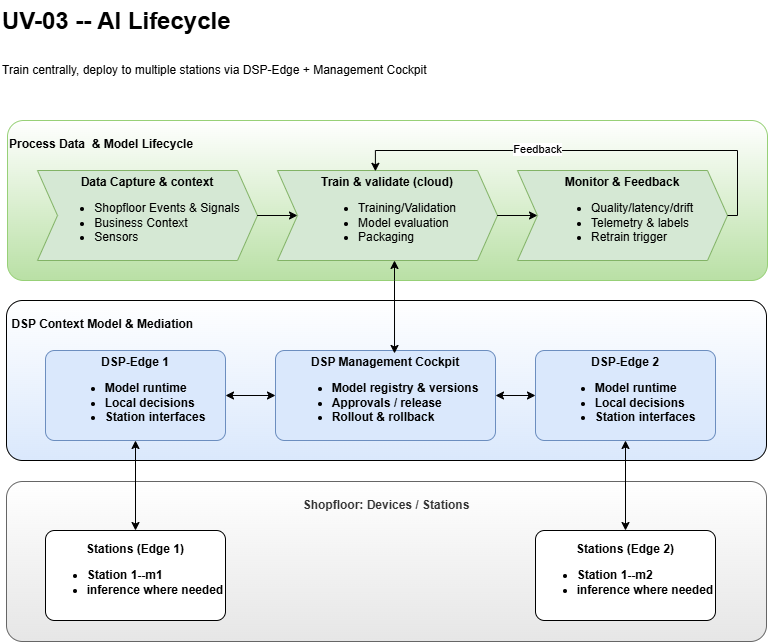

The diagram above was exported from draw.io. Its source (the exported page's mxGraphModel, read from the mxfile embedded in the PNG):
<mxGraphModel dx="999" dy="752" grid="1" gridSize="10" guides="1" tooltips="1" connect="1" arrows="1" fold="1" page="1" pageScale="1" pageWidth="827" pageHeight="1169" math="0" shadow="0">
  <root>
    <mxCell id="0" />
    <mxCell id="1" parent="0" />
    <mxCell id="9oTQZn78OOP3f05FhnRS-1" parent="1" style="rounded=1;whiteSpace=wrap;html=1;verticalAlign=top;fillColor=#ffffff;gradientColor=#dae8fc;gradientDirection=south;spacingTop=10;arcSize=10;align=left;" value="&lt;b&gt;&amp;nbsp;DSP Context Model &amp;amp; Mediation&lt;/b&gt;" vertex="1">
      <mxGeometry height="160" width="760" x="37" y="320" as="geometry" />
    </mxCell>
    <mxCell id="9oTQZn78OOP3f05FhnRS-7" parent="1" style="rounded=1;whiteSpace=wrap;html=1;verticalAlign=top;fillColor=#FFFFFF;gradientDirection=south;spacingTop=10;arcSize=10;fontColor=#333333;strokeColor=#666666;gradientColor=#E6E6E6;align=center;" value="&lt;b&gt;Shopfloor: Devices / Stations&lt;/b&gt;" vertex="1">
      <mxGeometry height="160" width="760" x="37" y="501" as="geometry" />
    </mxCell>
    <mxCell id="9oTQZn78OOP3f05FhnRS-11" parent="1" style="rounded=1;whiteSpace=wrap;html=1;verticalAlign=top;fillColor=#FFFFFF;gradientDirection=south;spacingTop=10;arcSize=10;strokeColor=#97D077;gradientColor=#B9E0A5;align=left;" value="&lt;b&gt;Process Data&amp;nbsp; &amp;amp; Model Lifecycle&lt;/b&gt;" vertex="1">
      <mxGeometry height="160" width="760" x="38" y="140" as="geometry" />
    </mxCell>
    <mxCell id="9oTQZn78OOP3f05FhnRS-39" edge="1" parent="1" source="9oTQZn78OOP3f05FhnRS-12" style="edgeStyle=orthogonalEdgeStyle;rounded=0;orthogonalLoop=1;jettySize=auto;html=1;entryX=0.5;entryY=0;entryDx=0;entryDy=0;startArrow=classic;startFill=1;" target="9oTQZn78OOP3f05FhnRS-35">
      <mxGeometry relative="1" as="geometry" />
    </mxCell>
    <mxCell id="9oTQZn78OOP3f05FhnRS-12" parent="1" style="rounded=1;whiteSpace=wrap;html=1;fillColor=#dae8fc;strokeColor=#6c8ebf;arcSize=10;" value="&lt;b&gt;DSP-Edge 1&lt;/b&gt;&lt;div&gt;&lt;ul&gt;&lt;li style=&quot;text-align: left;&quot;&gt;&lt;b&gt;Model runtime&lt;/b&gt;&lt;/li&gt;&lt;li style=&quot;text-align: left;&quot;&gt;&lt;b&gt;Local decisions&lt;/b&gt;&lt;/li&gt;&lt;li style=&quot;text-align: left;&quot;&gt;&lt;b&gt;Station interfaces&lt;/b&gt;&lt;/li&gt;&lt;/ul&gt;&lt;/div&gt;" vertex="1">
      <mxGeometry height="90" width="180" x="76" y="370" as="geometry" />
    </mxCell>
    <mxCell id="9oTQZn78OOP3f05FhnRS-13" parent="9oTQZn78OOP3f05FhnRS-12" style="verticalLabelPosition=bottom;verticalAlign=top;html=1;shape=mxgraph.basic.rect;fillColor=none;strokeColor=none;" value="" vertex="1">
      <mxGeometry height="1.125" width="1.2857142857142856" as="geometry" />
    </mxCell>
    <mxCell id="9oTQZn78OOP3f05FhnRS-40" edge="1" parent="1" source="9oTQZn78OOP3f05FhnRS-28" style="edgeStyle=orthogonalEdgeStyle;rounded=0;orthogonalLoop=1;jettySize=auto;html=1;entryX=0.5;entryY=0;entryDx=0;entryDy=0;startArrow=classic;startFill=1;" target="9oTQZn78OOP3f05FhnRS-37">
      <mxGeometry relative="1" as="geometry" />
    </mxCell>
    <mxCell id="9oTQZn78OOP3f05FhnRS-28" parent="1" style="rounded=1;whiteSpace=wrap;html=1;fillColor=#dae8fc;strokeColor=#6c8ebf;arcSize=10;" value="&lt;b&gt;DSP-Edge 2&lt;/b&gt;&lt;div&gt;&lt;ul&gt;&lt;li style=&quot;text-align: left;&quot;&gt;&lt;b&gt;Model runtime&lt;/b&gt;&lt;/li&gt;&lt;li style=&quot;text-align: left;&quot;&gt;&lt;b&gt;Local decisions&lt;/b&gt;&lt;/li&gt;&lt;li style=&quot;text-align: left;&quot;&gt;&lt;b&gt;Station interfaces&lt;/b&gt;&lt;/li&gt;&lt;/ul&gt;&lt;/div&gt;" vertex="1">
      <mxGeometry height="90" width="180" x="566" y="370" as="geometry" />
    </mxCell>
    <mxCell id="9oTQZn78OOP3f05FhnRS-29" parent="9oTQZn78OOP3f05FhnRS-28" style="verticalLabelPosition=bottom;verticalAlign=top;html=1;shape=mxgraph.basic.rect;fillColor=none;strokeColor=none;" value="" vertex="1">
      <mxGeometry height="1.125" width="1.2857142857142856" as="geometry" />
    </mxCell>
    <mxCell id="9oTQZn78OOP3f05FhnRS-32" edge="1" parent="1" source="9oTQZn78OOP3f05FhnRS-30" style="edgeStyle=orthogonalEdgeStyle;rounded=0;orthogonalLoop=1;jettySize=auto;html=1;entryX=1;entryY=0.5;entryDx=0;entryDy=0;startArrow=classic;startFill=1;" target="9oTQZn78OOP3f05FhnRS-12">
      <mxGeometry relative="1" as="geometry" />
    </mxCell>
    <mxCell id="9oTQZn78OOP3f05FhnRS-33" edge="1" parent="1" source="9oTQZn78OOP3f05FhnRS-30" style="edgeStyle=orthogonalEdgeStyle;rounded=0;orthogonalLoop=1;jettySize=auto;html=1;entryX=0;entryY=0.5;entryDx=0;entryDy=0;startArrow=classic;startFill=1;" target="9oTQZn78OOP3f05FhnRS-28">
      <mxGeometry relative="1" as="geometry" />
    </mxCell>
    <mxCell id="9oTQZn78OOP3f05FhnRS-30" parent="1" style="rounded=1;whiteSpace=wrap;html=1;fillColor=#dae8fc;strokeColor=#6c8ebf;arcSize=10;" value="&lt;b style=&quot;text-align: left; background-color: transparent; color: light-dark(rgb(0, 0, 0), rgb(255, 255, 255));&quot;&gt;DSP Management Cockpit&lt;/b&gt;&lt;br&gt;&lt;ul&gt;&lt;li style=&quot;text-align: left;&quot;&gt;&lt;b&gt;Model registry &amp;amp; versions&lt;/b&gt;&lt;/li&gt;&lt;li style=&quot;text-align: left;&quot;&gt;&lt;b&gt;Approvals / release&lt;/b&gt;&lt;/li&gt;&lt;li style=&quot;text-align: left;&quot;&gt;&lt;b&gt;Rollout &amp;amp; rollback&lt;/b&gt;&lt;/li&gt;&lt;/ul&gt;" vertex="1">
      <mxGeometry height="90" width="220" x="306" y="370" as="geometry" />
    </mxCell>
    <mxCell id="9oTQZn78OOP3f05FhnRS-31" parent="9oTQZn78OOP3f05FhnRS-30" style="verticalLabelPosition=bottom;verticalAlign=top;html=1;shape=mxgraph.basic.rect;fillColor=none;strokeColor=none;" value="" vertex="1">
      <mxGeometry height="1.125" width="1.5714285714285716" as="geometry" />
    </mxCell>
    <mxCell id="9oTQZn78OOP3f05FhnRS-34" parent="1" style="text;html=1;whiteSpace=wrap;overflow=hidden;rounded=0;" value="&lt;h1 style=&quot;margin-top: 0px;&quot;&gt;&lt;span style=&quot;background-color: transparent; color: light-dark(rgb(0, 0, 0), rgb(255, 255, 255));&quot;&gt;UV-03 -- AI Lifecycle&lt;/span&gt;&lt;/h1&gt;&lt;h1 style=&quot;margin-top: 0px;&quot;&gt;&lt;span style=&quot;background-color: transparent; color: light-dark(rgb(0, 0, 0), rgb(255, 255, 255)); font-size: 12px; font-weight: normal;&quot;&gt;Train centrally, deploy to multiple stations via DSP-Edge + Management Cockpit&lt;/span&gt;&lt;/h1&gt;&lt;h1 style=&quot;margin-top: 0px;&quot;&gt;&lt;br&gt;&lt;/h1&gt;" vertex="1">
      <mxGeometry height="80" width="600" x="31" y="20" as="geometry" />
    </mxCell>
    <mxCell id="9oTQZn78OOP3f05FhnRS-2" parent="1" style="shape=step;perimeter=stepPerimeter;whiteSpace=wrap;html=1;fixedSize=1;fillColor=#d5e8d4;strokeColor=#82b366;fontStyle=1" value="Data Capture &amp;amp; context&lt;br&gt;&lt;ul&gt;&lt;li style=&quot;text-align: left;&quot;&gt;&lt;span style=&quot;font-weight: normal;&quot;&gt;Shopfloor Events &amp;amp; Signals&lt;/span&gt;&lt;/li&gt;&lt;li style=&quot;text-align: left;&quot;&gt;&lt;span style=&quot;font-weight: normal;&quot;&gt;Business Context&lt;/span&gt;&lt;/li&gt;&lt;li style=&quot;text-align: left;&quot;&gt;&lt;span style=&quot;font-weight: normal;&quot;&gt;Sensors&lt;/span&gt;&lt;/li&gt;&lt;/ul&gt;" vertex="1">
      <mxGeometry height="90" width="220" x="68" y="190" as="geometry" />
    </mxCell>
    <mxCell id="9oTQZn78OOP3f05FhnRS-3" parent="1" style="shape=step;perimeter=stepPerimeter;whiteSpace=wrap;html=1;fixedSize=1;fillColor=#d5e8d4;strokeColor=#82b366;fontStyle=1;align=center;" value="&lt;div style=&quot;&quot;&gt;&lt;span style=&quot;background-color: transparent; color: light-dark(rgb(0, 0, 0), rgb(255, 255, 255));&quot;&gt;Train &amp;amp; validate (cloud)&lt;/span&gt;&lt;/div&gt;&lt;div&gt;&lt;ul&gt;&lt;li style=&quot;text-align: left;&quot;&gt;&lt;span style=&quot;font-weight: normal;&quot;&gt;Training/Validation&lt;/span&gt;&lt;/li&gt;&lt;li style=&quot;text-align: left;&quot;&gt;&lt;span style=&quot;font-weight: normal;&quot;&gt;Model evaluation&lt;/span&gt;&lt;/li&gt;&lt;li style=&quot;text-align: left;&quot;&gt;&lt;span style=&quot;font-weight: normal;&quot;&gt;Packaging&lt;/span&gt;&lt;/li&gt;&lt;/ul&gt;&lt;/div&gt;" vertex="1">
      <mxGeometry height="90" width="220" x="308" y="190" as="geometry" />
    </mxCell>
    <mxCell id="9oTQZn78OOP3f05FhnRS-4" parent="1" style="shape=step;perimeter=stepPerimeter;whiteSpace=wrap;html=1;fixedSize=1;fillColor=#d5e8d4;strokeColor=#82b366;fontStyle=1" value="Monitor &amp;amp; Feedback&lt;br&gt;&lt;ul&gt;&lt;li style=&quot;text-align: left;&quot;&gt;&lt;span style=&quot;font-weight: normal;&quot;&gt;Quality/latency/drift&lt;/span&gt;&lt;/li&gt;&lt;li style=&quot;text-align: left;&quot;&gt;&lt;span style=&quot;font-weight: normal;&quot;&gt;Telemetry &amp;amp; labels&lt;/span&gt;&lt;/li&gt;&lt;li style=&quot;text-align: left;&quot;&gt;&lt;span style=&quot;font-weight: normal;&quot;&gt;Retrain trigger&lt;/span&gt;&lt;/li&gt;&lt;/ul&gt;" vertex="1">
      <mxGeometry height="90" width="210" x="548" y="190" as="geometry" />
    </mxCell>
    <mxCell id="9oTQZn78OOP3f05FhnRS-5" edge="1" parent="1" source="9oTQZn78OOP3f05FhnRS-2" style="edgeStyle=orthogonalEdgeStyle;rounded=0;orthogonalLoop=1;jettySize=auto;html=1;exitX=1;exitY=0.5;exitDx=0;exitDy=0;entryX=0;entryY=0.5;entryDx=0;entryDy=0;" target="9oTQZn78OOP3f05FhnRS-3" value="">
      <mxGeometry relative="1" as="geometry" />
    </mxCell>
    <mxCell id="9oTQZn78OOP3f05FhnRS-6" edge="1" parent="1" source="9oTQZn78OOP3f05FhnRS-3" style="edgeStyle=orthogonalEdgeStyle;rounded=0;orthogonalLoop=1;jettySize=auto;html=1;exitX=1;exitY=0.5;exitDx=0;exitDy=0;entryX=0;entryY=0.5;entryDx=0;entryDy=0;" target="9oTQZn78OOP3f05FhnRS-4" value="">
      <mxGeometry relative="1" as="geometry" />
    </mxCell>
    <mxCell id="9oTQZn78OOP3f05FhnRS-26" edge="1" parent="1" source="9oTQZn78OOP3f05FhnRS-4" style="edgeStyle=orthogonalEdgeStyle;rounded=0;orthogonalLoop=1;jettySize=auto;html=1;entryX=0.445;entryY=0.009;entryDx=0;entryDy=0;entryPerimeter=0;exitX=1;exitY=0.5;exitDx=0;exitDy=0;" target="9oTQZn78OOP3f05FhnRS-3">
      <mxGeometry relative="1" as="geometry">
        <Array as="points">
          <mxPoint x="768" y="235" />
          <mxPoint x="768" y="170" />
          <mxPoint x="406" y="170" />
        </Array>
      </mxGeometry>
    </mxCell>
    <mxCell id="9oTQZn78OOP3f05FhnRS-27" connectable="0" parent="9oTQZn78OOP3f05FhnRS-26" style="edgeLabel;html=1;align=center;verticalAlign=middle;resizable=0;points=[];" value="Feedback" vertex="1">
      <mxGeometry relative="1" x="0.2047" y="-2" as="geometry">
        <mxPoint as="offset" />
      </mxGeometry>
    </mxCell>
    <mxCell id="9oTQZn78OOP3f05FhnRS-35" parent="1" style="rounded=1;whiteSpace=wrap;html=1;arcSize=10;" value="&lt;b&gt;Stations (Edge 1)&lt;/b&gt;&lt;div&gt;&lt;ul&gt;&lt;li style=&quot;text-align: left;&quot;&gt;&lt;b&gt;Station 1--m1&lt;/b&gt;&lt;/li&gt;&lt;li style=&quot;text-align: left;&quot;&gt;&lt;b&gt;inference where needed&lt;/b&gt;&lt;/li&gt;&lt;/ul&gt;&lt;/div&gt;" vertex="1">
      <mxGeometry height="90" width="180" x="76" y="550" as="geometry" />
    </mxCell>
    <mxCell id="9oTQZn78OOP3f05FhnRS-36" parent="9oTQZn78OOP3f05FhnRS-35" style="verticalLabelPosition=bottom;verticalAlign=top;html=1;shape=mxgraph.basic.rect;fillColor=none;strokeColor=none;" value="" vertex="1">
      <mxGeometry height="1.125" width="1.2857142857142856" as="geometry" />
    </mxCell>
    <mxCell id="9oTQZn78OOP3f05FhnRS-37" parent="1" style="rounded=1;whiteSpace=wrap;html=1;arcSize=10;" value="&lt;b&gt;Stations (Edge 2)&lt;/b&gt;&lt;div&gt;&lt;ul&gt;&lt;li style=&quot;text-align: left;&quot;&gt;&lt;b&gt;Station 1--m2&lt;/b&gt;&lt;/li&gt;&lt;li style=&quot;text-align: left;&quot;&gt;&lt;b&gt;inference where needed&lt;/b&gt;&lt;/li&gt;&lt;/ul&gt;&lt;/div&gt;" vertex="1">
      <mxGeometry height="90" width="180" x="566" y="550" as="geometry" />
    </mxCell>
    <mxCell id="9oTQZn78OOP3f05FhnRS-38" parent="9oTQZn78OOP3f05FhnRS-37" style="verticalLabelPosition=bottom;verticalAlign=top;html=1;shape=mxgraph.basic.rect;fillColor=none;strokeColor=none;" value="" vertex="1">
      <mxGeometry height="1.125" width="1.2857142857142856" as="geometry" />
    </mxCell>
    <mxCell id="9oTQZn78OOP3f05FhnRS-41" edge="1" parent="1" source="9oTQZn78OOP3f05FhnRS-3" style="edgeStyle=orthogonalEdgeStyle;rounded=0;orthogonalLoop=1;jettySize=auto;html=1;entryX=0.541;entryY=0.033;entryDx=0;entryDy=0;entryPerimeter=0;startArrow=classic;startFill=1;" target="9oTQZn78OOP3f05FhnRS-30">
      <mxGeometry relative="1" as="geometry">
        <Array as="points">
          <mxPoint x="425" y="300" />
          <mxPoint x="425" y="300" />
        </Array>
      </mxGeometry>
    </mxCell>
  </root>
</mxGraphModel>